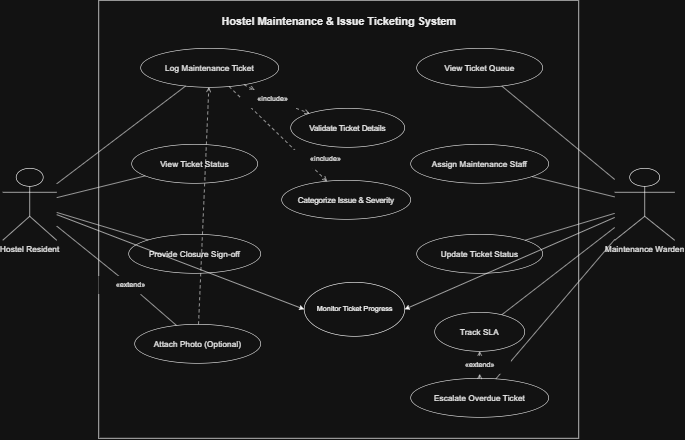

The diagram above was exported from draw.io. Its source (the exported page's mxGraphModel, read from the mxfile embedded in the PNG):
<mxGraphModel dx="1030" dy="562" grid="1" gridSize="10" guides="1" tooltips="1" connect="1" arrows="1" fold="1" page="1" pageScale="1" pageWidth="1200" pageHeight="850" math="0" shadow="0">
  <root>
    <mxCell id="0" />
    <mxCell id="1" parent="0" />
    <mxCell id="system" parent="1" style="rounded=0;whiteSpace=wrap;html=1;fillColor=#ffffff;strokeColor=#000000;" value="" vertex="1">
      <mxGeometry height="730" width="800" x="230" y="50" as="geometry" />
    </mxCell>
    <mxCell id="title" parent="1" style="text;html=1;strokeColor=none;fillColor=none;fontColor=#000000;fontStyle=1;fontSize=18;align=center;verticalAlign=middle;" value="Hostel Maintenance &amp; Issue Ticketing System" vertex="1">
      <mxGeometry height="40" width="480" x="390" y="65" as="geometry" />
    </mxCell>
    <mxCell id="resident" parent="1" style="shape=umlActor;verticalLabelPosition=bottom;verticalAlign=top;html=1;outlineConnect=0;fontColor=#000000;fontSize=14;" value="Hostel Resident" vertex="1">
      <mxGeometry height="120" width="90" x="70" y="330" as="geometry" />
    </mxCell>
    <mxCell id="warden" parent="1" style="shape=umlActor;verticalLabelPosition=bottom;verticalAlign=top;html=1;outlineConnect=0;fontColor=#000000;fontSize=14;" value="Maintenance Warden" vertex="1">
      <mxGeometry height="120" width="100" x="1090" y="330" as="geometry" />
    </mxCell>
    <mxCell id="log" parent="1" style="ellipse;whiteSpace=wrap;html=1;fillColor=#ffffff;strokeColor=#000000;fontColor=#000000;fontSize=14;" value="Log Maintenance Ticket" vertex="1">
      <mxGeometry height="65" width="230" x="300" y="130" as="geometry" />
    </mxCell>
    <mxCell id="view" parent="1" style="ellipse;whiteSpace=wrap;html=1;fillColor=#ffffff;strokeColor=#000000;fontColor=#000000;fontSize=14;" value="View Ticket Status" vertex="1">
      <mxGeometry height="65" width="210" x="285" y="290" as="geometry" />
    </mxCell>
    <mxCell id="closure" parent="1" style="ellipse;whiteSpace=wrap;html=1;fillColor=#ffffff;strokeColor=#000000;fontColor=#000000;fontSize=14;" value="Provide Closure Sign-off" vertex="1">
      <mxGeometry height="65" width="220" x="280" y="440" as="geometry" />
    </mxCell>
    <mxCell id="photo" parent="1" style="ellipse;whiteSpace=wrap;html=1;fillColor=#ffffff;strokeColor=#000000;fontColor=#000000;fontSize=14;" value="Attach Photo (Optional)" vertex="1">
      <mxGeometry height="65" width="210" x="290" y="590" as="geometry" />
    </mxCell>
    <mxCell id="queue" parent="1" style="ellipse;whiteSpace=wrap;html=1;fillColor=#ffffff;strokeColor=#000000;fontColor=#000000;fontSize=14;" value="View Ticket Queue" vertex="1">
      <mxGeometry height="65" width="210" x="760" y="130" as="geometry" />
    </mxCell>
    <mxCell id="assign" parent="1" style="ellipse;whiteSpace=wrap;html=1;fillColor=#ffffff;strokeColor=#000000;fontColor=#000000;fontSize=14;" value="Assign Maintenance Staff" vertex="1">
      <mxGeometry height="65" width="230" x="750" y="290" as="geometry" />
    </mxCell>
    <mxCell id="update" parent="1" style="ellipse;whiteSpace=wrap;html=1;fillColor=#ffffff;strokeColor=#000000;fontColor=#000000;fontSize=14;" value="Update Ticket Status" vertex="1">
      <mxGeometry height="65" width="210" x="760" y="440" as="geometry" />
    </mxCell>
    <mxCell id="sla" parent="1" style="ellipse;whiteSpace=wrap;html=1;fillColor=#ffffff;strokeColor=#000000;fontColor=#000000;fontSize=14;" value="Track SLA" vertex="1">
      <mxGeometry height="65" width="150" x="790" y="570" as="geometry" />
    </mxCell>
    <mxCell id="escalate" parent="1" style="ellipse;whiteSpace=wrap;html=1;fillColor=#ffffff;strokeColor=#000000;fontColor=#000000;fontSize=14;" value="Escalate Overdue Ticket" vertex="1">
      <mxGeometry height="65" width="230" x="750" y="680" as="geometry" />
    </mxCell>
    <mxCell id="validate" parent="1" style="ellipse;whiteSpace=wrap;html=1;fillColor=#ffffff;strokeColor=#000000;fontColor=#000000;fontSize=13;" value="Validate Ticket Details" vertex="1">
      <mxGeometry height="65" width="190" x="550" y="230" as="geometry" />
    </mxCell>
    <mxCell id="categorize" parent="1" style="ellipse;whiteSpace=wrap;html=1;fillColor=#ffffff;strokeColor=#000000;fontColor=#000000;fontSize=13;" value="Categorize Issue &amp; Severity" vertex="1">
      <mxGeometry height="65" width="215" x="535" y="350" as="geometry" />
    </mxCell>
    <mxCell id="r1" edge="1" parent="1" source="resident" style="edgeStyle=none;rounded=0;html=1;strokeColor=#000000;strokeWidth=1;endArrow=none;" target="log">
      <mxGeometry relative="1" as="geometry" />
    </mxCell>
    <mxCell id="r2" edge="1" parent="1" source="resident" style="edgeStyle=none;rounded=0;html=1;strokeColor=#000000;strokeWidth=1;endArrow=none;" target="view">
      <mxGeometry relative="1" as="geometry" />
    </mxCell>
    <mxCell id="r3" edge="1" parent="1" source="resident" style="edgeStyle=none;rounded=0;html=1;strokeColor=#000000;strokeWidth=1;endArrow=none;" target="closure">
      <mxGeometry relative="1" as="geometry" />
    </mxCell>
    <mxCell id="r4" edge="1" parent="1" source="extendText1" style="edgeStyle=none;rounded=0;html=1;strokeColor=#000000;strokeWidth=1;endArrow=none;" target="photo">
      <mxGeometry relative="1" as="geometry" />
    </mxCell>
    <mxCell id="w1" edge="1" parent="1" source="warden" style="edgeStyle=none;rounded=0;html=1;strokeColor=#000000;strokeWidth=1;endArrow=none;" target="queue">
      <mxGeometry relative="1" as="geometry" />
    </mxCell>
    <mxCell id="w2" edge="1" parent="1" source="warden" style="edgeStyle=none;rounded=0;html=1;strokeColor=#000000;strokeWidth=1;endArrow=none;" target="assign">
      <mxGeometry relative="1" as="geometry" />
    </mxCell>
    <mxCell id="w3" edge="1" parent="1" source="warden" style="edgeStyle=none;rounded=0;html=1;strokeColor=#000000;strokeWidth=1;endArrow=none;" target="update">
      <mxGeometry relative="1" as="geometry" />
    </mxCell>
    <mxCell id="w4" edge="1" parent="1" source="warden" style="edgeStyle=none;rounded=0;html=1;strokeColor=#000000;strokeWidth=1;endArrow=none;" target="sla">
      <mxGeometry relative="1" as="geometry" />
    </mxCell>
    <mxCell id="w5" edge="1" parent="1" source="warden" style="edgeStyle=none;rounded=0;html=1;strokeColor=#000000;strokeWidth=1;endArrow=none;" target="escalate">
      <mxGeometry relative="1" as="geometry" />
    </mxCell>
    <mxCell id="include1" edge="1" parent="1" source="includeText1" style="edgeStyle=none;rounded=0;html=1;strokeColor=#000000;strokeWidth=1;dashed=1;dashPattern=5 5;endArrow=open;endFill=0;" target="validate">
      <mxGeometry relative="1" as="geometry" />
    </mxCell>
    <mxCell id="include2" edge="1" parent="1" source="log" style="edgeStyle=none;rounded=0;html=1;strokeColor=#000000;strokeWidth=1;dashed=1;dashPattern=5 5;endArrow=open;endFill=0;" target="categorize">
      <mxGeometry relative="1" as="geometry" />
    </mxCell>
    <mxCell id="includeText2" parent="1" style="text;html=1;strokeColor=none;fillColor=#ffffff;fontColor=#000000;fontSize=12;fontStyle=0;align=center;verticalAlign=middle;" value="«include»" vertex="1">
      <mxGeometry height="30" width="105" x="555" y="300" as="geometry" />
    </mxCell>
    <mxCell id="extend1" edge="1" parent="1" source="photo" style="edgeStyle=none;rounded=0;html=1;strokeColor=#000000;strokeWidth=1;dashed=1;dashPattern=5 5;endArrow=open;endFill=0;" target="log">
      <mxGeometry relative="1" as="geometry" />
    </mxCell>
    <mxCell id="extend2" edge="1" parent="1" source="extendText2" style="edgeStyle=none;rounded=0;html=1;strokeColor=#000000;strokeWidth=1;dashed=1;dashPattern=5 5;endArrow=open;endFill=0;" target="sla">
      <mxGeometry relative="1" as="geometry" />
    </mxCell>
    <mxCell id="eA8yVaygL1jNRKE3e4yb-1" edge="1" parent="1" source="resident" style="edgeStyle=none;rounded=0;html=1;strokeColor=#000000;strokeWidth=1;endArrow=none;" target="extendText1" value="">
      <mxGeometry relative="1" as="geometry">
        <mxPoint x="160" y="427" as="sourcePoint" />
        <mxPoint x="358" y="592" as="targetPoint" />
      </mxGeometry>
    </mxCell>
    <mxCell id="extendText1" parent="1" style="text;html=1;strokeColor=none;fillColor=#ffffff;fontColor=#000000;fontSize=12;fontStyle=0;align=center;verticalAlign=middle;" value="«extend»" vertex="1">
      <mxGeometry height="30" width="105" x="230" y="510" as="geometry" />
    </mxCell>
    <mxCell id="eA8yVaygL1jNRKE3e4yb-2" edge="1" parent="1" source="escalate" style="edgeStyle=none;rounded=0;html=1;strokeColor=#000000;strokeWidth=1;dashed=1;dashPattern=5 5;endArrow=open;endFill=0;" target="extendText2" value="">
      <mxGeometry relative="1" as="geometry">
        <mxPoint x="865" y="680" as="sourcePoint" />
        <mxPoint x="865" y="635" as="targetPoint" />
      </mxGeometry>
    </mxCell>
    <mxCell id="extendText2" parent="1" style="text;html=1;strokeColor=none;fillColor=#ffffff;fontColor=#000000;fontSize=12;fontStyle=0;align=center;verticalAlign=middle;" value="«extend»" vertex="1">
      <mxGeometry height="30" width="105" x="812.5" y="643" as="geometry" />
    </mxCell>
    <mxCell id="eA8yVaygL1jNRKE3e4yb-4" parent="1" style="ellipse;whiteSpace=wrap;html=1;" value="Monitor Ticket Progress" vertex="1">
      <mxGeometry height="90" width="167.5" x="572.5" y="520" as="geometry" />
    </mxCell>
    <mxCell id="eA8yVaygL1jNRKE3e4yb-5" edge="1" parent="1" source="resident" style="endArrow=classic;html=1;rounded=0;entryX=0;entryY=0.5;entryDx=0;entryDy=0;endFill=1;" target="eA8yVaygL1jNRKE3e4yb-4" value="">
      <mxGeometry height="50" relative="1" width="50" as="geometry">
        <mxPoint x="530" y="510" as="sourcePoint" />
        <mxPoint x="580" y="460" as="targetPoint" />
      </mxGeometry>
    </mxCell>
    <mxCell id="eA8yVaygL1jNRKE3e4yb-6" edge="1" parent="1" source="eA8yVaygL1jNRKE3e4yb-4" style="endArrow=none;html=1;rounded=0;exitX=1;exitY=0.5;exitDx=0;exitDy=0;startArrow=classic;startFill=1;" target="warden" value="">
      <mxGeometry height="50" relative="1" width="50" as="geometry">
        <mxPoint x="740" y="570" as="sourcePoint" />
        <mxPoint x="790" y="520" as="targetPoint" />
      </mxGeometry>
    </mxCell>
    <mxCell id="eA8yVaygL1jNRKE3e4yb-7" edge="1" parent="1" source="log" style="edgeStyle=none;rounded=0;html=1;strokeColor=#000000;strokeWidth=1;dashed=1;dashPattern=5 5;endArrow=open;endFill=0;" target="includeText1" value="">
      <mxGeometry relative="1" as="geometry">
        <mxPoint x="478" y="190" as="sourcePoint" />
        <mxPoint x="586" y="237" as="targetPoint" />
      </mxGeometry>
    </mxCell>
    <mxCell id="includeText1" parent="1" style="text;html=1;strokeColor=none;fillColor=#ffffff;fontColor=#000000;fontSize=12;fontStyle=0;align=center;verticalAlign=middle;" value="«include»" vertex="1">
      <mxGeometry height="30" width="105" x="467.5" y="200" as="geometry" />
    </mxCell>
  </root>
</mxGraphModel>